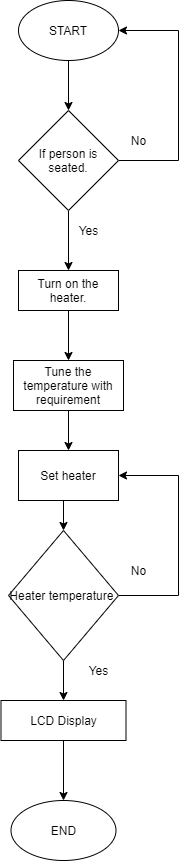

The diagram above was exported from draw.io. Its source (the exported page's mxGraphModel, read from the mxfile embedded in the PNG):
<mxGraphModel dx="1038" dy="547" grid="1" gridSize="10" guides="1" tooltips="1" connect="1" arrows="1" fold="1" page="1" pageScale="1" pageWidth="827" pageHeight="1169" math="0" shadow="0">
  <root>
    <mxCell id="WIyWlLk6GJQsqaUBKTNV-0" />
    <mxCell id="WIyWlLk6GJQsqaUBKTNV-1" parent="WIyWlLk6GJQsqaUBKTNV-0" />
    <mxCell id="0viS_9nZAxn9_G8zLT3r-8" style="edgeStyle=orthogonalEdgeStyle;rounded=0;orthogonalLoop=1;jettySize=auto;html=1;exitX=0.5;exitY=1;exitDx=0;exitDy=0;entryX=0.5;entryY=0;entryDx=0;entryDy=0;" edge="1" parent="WIyWlLk6GJQsqaUBKTNV-1" source="0viS_9nZAxn9_G8zLT3r-0" target="0viS_9nZAxn9_G8zLT3r-1">
      <mxGeometry relative="1" as="geometry" />
    </mxCell>
    <mxCell id="0viS_9nZAxn9_G8zLT3r-0" value="START" style="ellipse;whiteSpace=wrap;html=1;" vertex="1" parent="WIyWlLk6GJQsqaUBKTNV-1">
      <mxGeometry x="230" y="40" width="100" height="60" as="geometry" />
    </mxCell>
    <mxCell id="0viS_9nZAxn9_G8zLT3r-9" style="edgeStyle=orthogonalEdgeStyle;rounded=0;orthogonalLoop=1;jettySize=auto;html=1;exitX=0.5;exitY=1;exitDx=0;exitDy=0;entryX=0.5;entryY=0;entryDx=0;entryDy=0;" edge="1" parent="WIyWlLk6GJQsqaUBKTNV-1" source="0viS_9nZAxn9_G8zLT3r-1" target="0viS_9nZAxn9_G8zLT3r-2">
      <mxGeometry relative="1" as="geometry" />
    </mxCell>
    <mxCell id="0viS_9nZAxn9_G8zLT3r-15" style="edgeStyle=orthogonalEdgeStyle;rounded=0;orthogonalLoop=1;jettySize=auto;html=1;exitX=1;exitY=0.5;exitDx=0;exitDy=0;entryX=1;entryY=0.5;entryDx=0;entryDy=0;" edge="1" parent="WIyWlLk6GJQsqaUBKTNV-1" source="0viS_9nZAxn9_G8zLT3r-1" target="0viS_9nZAxn9_G8zLT3r-0">
      <mxGeometry relative="1" as="geometry">
        <mxPoint x="395" y="70" as="targetPoint" />
        <Array as="points">
          <mxPoint x="390" y="200" />
          <mxPoint x="390" y="70" />
        </Array>
      </mxGeometry>
    </mxCell>
    <mxCell id="0viS_9nZAxn9_G8zLT3r-1" value="If person is seated." style="rhombus;whiteSpace=wrap;html=1;" vertex="1" parent="WIyWlLk6GJQsqaUBKTNV-1">
      <mxGeometry x="230" y="150" width="100" height="100" as="geometry" />
    </mxCell>
    <mxCell id="0viS_9nZAxn9_G8zLT3r-10" style="edgeStyle=orthogonalEdgeStyle;rounded=0;orthogonalLoop=1;jettySize=auto;html=1;exitX=0.5;exitY=1;exitDx=0;exitDy=0;entryX=0.5;entryY=0;entryDx=0;entryDy=0;" edge="1" parent="WIyWlLk6GJQsqaUBKTNV-1" source="0viS_9nZAxn9_G8zLT3r-2" target="0viS_9nZAxn9_G8zLT3r-3">
      <mxGeometry relative="1" as="geometry" />
    </mxCell>
    <mxCell id="0viS_9nZAxn9_G8zLT3r-2" value="Turn on the heater." style="rounded=0;whiteSpace=wrap;html=1;" vertex="1" parent="WIyWlLk6GJQsqaUBKTNV-1">
      <mxGeometry x="230" y="310" width="100" height="40" as="geometry" />
    </mxCell>
    <mxCell id="0viS_9nZAxn9_G8zLT3r-11" style="edgeStyle=orthogonalEdgeStyle;rounded=0;orthogonalLoop=1;jettySize=auto;html=1;exitX=0.5;exitY=1;exitDx=0;exitDy=0;entryX=0.5;entryY=0;entryDx=0;entryDy=0;" edge="1" parent="WIyWlLk6GJQsqaUBKTNV-1" source="0viS_9nZAxn9_G8zLT3r-3" target="0viS_9nZAxn9_G8zLT3r-4">
      <mxGeometry relative="1" as="geometry" />
    </mxCell>
    <mxCell id="0viS_9nZAxn9_G8zLT3r-3" value="Tune the temperature with requirement" style="rounded=0;whiteSpace=wrap;html=1;" vertex="1" parent="WIyWlLk6GJQsqaUBKTNV-1">
      <mxGeometry x="225" y="400" width="110" height="50" as="geometry" />
    </mxCell>
    <mxCell id="0viS_9nZAxn9_G8zLT3r-12" style="edgeStyle=orthogonalEdgeStyle;rounded=0;orthogonalLoop=1;jettySize=auto;html=1;exitX=0.5;exitY=1;exitDx=0;exitDy=0;entryX=0.5;entryY=0;entryDx=0;entryDy=0;" edge="1" parent="WIyWlLk6GJQsqaUBKTNV-1" source="0viS_9nZAxn9_G8zLT3r-4" target="0viS_9nZAxn9_G8zLT3r-5">
      <mxGeometry relative="1" as="geometry" />
    </mxCell>
    <mxCell id="0viS_9nZAxn9_G8zLT3r-4" value="Set heater" style="rounded=0;whiteSpace=wrap;html=1;" vertex="1" parent="WIyWlLk6GJQsqaUBKTNV-1">
      <mxGeometry x="230" y="490" width="100" height="50" as="geometry" />
    </mxCell>
    <mxCell id="0viS_9nZAxn9_G8zLT3r-13" style="edgeStyle=orthogonalEdgeStyle;rounded=0;orthogonalLoop=1;jettySize=auto;html=1;exitX=0.5;exitY=1;exitDx=0;exitDy=0;entryX=0.5;entryY=0;entryDx=0;entryDy=0;" edge="1" parent="WIyWlLk6GJQsqaUBKTNV-1" source="0viS_9nZAxn9_G8zLT3r-5" target="0viS_9nZAxn9_G8zLT3r-6">
      <mxGeometry relative="1" as="geometry" />
    </mxCell>
    <mxCell id="0viS_9nZAxn9_G8zLT3r-16" style="edgeStyle=orthogonalEdgeStyle;rounded=0;orthogonalLoop=1;jettySize=auto;html=1;exitX=1;exitY=0.5;exitDx=0;exitDy=0;entryX=1;entryY=0.5;entryDx=0;entryDy=0;" edge="1" parent="WIyWlLk6GJQsqaUBKTNV-1" source="0viS_9nZAxn9_G8zLT3r-5" target="0viS_9nZAxn9_G8zLT3r-4">
      <mxGeometry relative="1" as="geometry">
        <mxPoint x="400" y="520" as="targetPoint" />
        <Array as="points">
          <mxPoint x="390" y="635" />
          <mxPoint x="390" y="515" />
        </Array>
      </mxGeometry>
    </mxCell>
    <mxCell id="0viS_9nZAxn9_G8zLT3r-5" value="Heater temperature&amp;nbsp;" style="rhombus;whiteSpace=wrap;html=1;" vertex="1" parent="WIyWlLk6GJQsqaUBKTNV-1">
      <mxGeometry x="220" y="570" width="110" height="130" as="geometry" />
    </mxCell>
    <mxCell id="0viS_9nZAxn9_G8zLT3r-14" style="edgeStyle=orthogonalEdgeStyle;rounded=0;orthogonalLoop=1;jettySize=auto;html=1;exitX=0.5;exitY=1;exitDx=0;exitDy=0;entryX=0.5;entryY=0;entryDx=0;entryDy=0;" edge="1" parent="WIyWlLk6GJQsqaUBKTNV-1" source="0viS_9nZAxn9_G8zLT3r-6" target="0viS_9nZAxn9_G8zLT3r-7">
      <mxGeometry relative="1" as="geometry" />
    </mxCell>
    <mxCell id="0viS_9nZAxn9_G8zLT3r-6" value="LCD Display" style="rounded=0;whiteSpace=wrap;html=1;" vertex="1" parent="WIyWlLk6GJQsqaUBKTNV-1">
      <mxGeometry x="212.5" y="740" width="125" height="40" as="geometry" />
    </mxCell>
    <mxCell id="0viS_9nZAxn9_G8zLT3r-7" value="END" style="ellipse;whiteSpace=wrap;html=1;" vertex="1" parent="WIyWlLk6GJQsqaUBKTNV-1">
      <mxGeometry x="222.5" y="840" width="105" height="60" as="geometry" />
    </mxCell>
    <mxCell id="0viS_9nZAxn9_G8zLT3r-17" value="No" style="text;html=1;align=center;verticalAlign=middle;resizable=0;points=[];autosize=1;strokeColor=none;fillColor=none;" vertex="1" parent="WIyWlLk6GJQsqaUBKTNV-1">
      <mxGeometry x="335" y="170" width="30" height="20" as="geometry" />
    </mxCell>
    <mxCell id="0viS_9nZAxn9_G8zLT3r-18" value="Yes" style="text;html=1;align=center;verticalAlign=middle;resizable=0;points=[];autosize=1;strokeColor=none;fillColor=none;" vertex="1" parent="WIyWlLk6GJQsqaUBKTNV-1">
      <mxGeometry x="285" y="260" width="30" height="20" as="geometry" />
    </mxCell>
    <mxCell id="0viS_9nZAxn9_G8zLT3r-19" value="No" style="text;html=1;align=center;verticalAlign=middle;resizable=0;points=[];autosize=1;strokeColor=none;fillColor=none;" vertex="1" parent="WIyWlLk6GJQsqaUBKTNV-1">
      <mxGeometry x="335" y="600" width="30" height="20" as="geometry" />
    </mxCell>
    <mxCell id="0viS_9nZAxn9_G8zLT3r-20" value="Yes" style="text;html=1;align=center;verticalAlign=middle;resizable=0;points=[];autosize=1;strokeColor=none;fillColor=none;" vertex="1" parent="WIyWlLk6GJQsqaUBKTNV-1">
      <mxGeometry x="295" y="700" width="30" height="20" as="geometry" />
    </mxCell>
  </root>
</mxGraphModel>